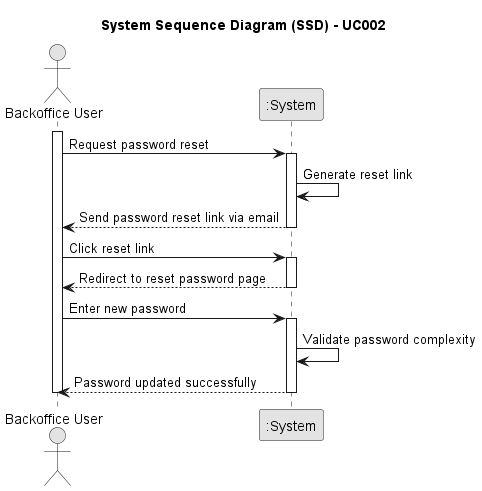

The diagram above was rendered by PlantUML. Its source (embedded in the PNG):
@startuml
skinparam monochrome true
skinparam packageStyle rectangle
skinparam shadowing false

title System Sequence Diagram (SSD) - UC002
actor "Backoffice User" as BU
participant ":System" as System

activate BU

    BU -> System: Request password reset

    activate System
        System -> System: Generate reset link
        System --> BU: Send password reset link via email
    deactivate System

    BU -> System: Click reset link

    activate System
        System --> BU: Redirect to reset password page
    deactivate System

    BU -> System: Enter new password

    activate System
        System -> System: Validate password complexity
        System --> BU: Password updated successfully
    deactivate System

deactivate BU

@enduml